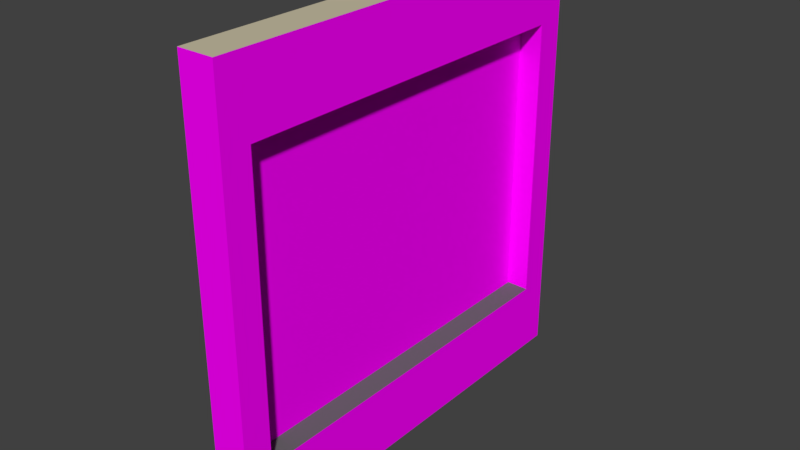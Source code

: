 # Source: Wall_Garage_Doorx3x0.25.blend  (saved by Blender 2.78.0; exported with 4.5.12 LTS)
import bpy
from mathutils import Matrix  # noqa: F401  (used for matrix-valued properties, if any)

bpy.ops.wm.read_factory_settings(use_empty=True)
scene = bpy.context.scene
scene.name = 'Scene'

# ---- collections
col_collection_1 = bpy.data.collections.new('Collection 1'); scene.collection.children.link(col_collection_1)

# ---- images (referenced by path relative to the original .blend; pixels are not part of the script)
import os
ASSET_DIR = os.environ.get("B2B_ASSET_DIR", "")  # directory of the original .blend (textures are referenced by path, not embedded)
HERE = os.path.dirname(os.path.abspath(__file__))  # packed textures are extracted next to this script under _unpacked/

def load_image(name, relpath, width, height, colorspace="sRGB"):
    """Load a texture the original file referenced (path relative to the .blend, or extracted next to this script)."""
    p = next((c for c in (os.path.join(HERE, relpath), os.path.join(ASSET_DIR, relpath)) if relpath and os.path.exists(c)), "")
    if p:
        img = bpy.data.images.load(p, check_existing=True)
        img.name = name
    else:  # same state as the original file: an image datablock whose file is absent (Cycles renders it pink)
        img = bpy.data.images.new(name, width, height)
        img.source = "FILE"
        img.filepath = "//" + (relpath or name)
    img.colorspace_settings.name = colorspace
    return img
img_brickwork_texture_jpg = load_image('brickwork-texture.jpg', 'brickwork-texture.jpg', 1024, 1024, 'sRGB')
img_garage_door_jpg = load_image('garage door.jpg', 'garage door.jpg', 1024, 1024, 'sRGB')

# ---- materials (node trees are filled in below, after node groups)
mat_interior_paint = bpy.data.materials.new('Interior Paint')
mat_interior_paint.alpha_threshold = 0.0
mat_interior_paint.roughness = 0.5
mat_brickwork = bpy.data.materials.new('Brickwork')
mat_brickwork.alpha_threshold = 0.0
mat_brickwork.roughness = 0.5
mat_concrete = bpy.data.materials.new('Concrete')
mat_concrete.alpha_threshold = 0.0
mat_concrete.roughness = 0.5
mat_garagedoor = bpy.data.materials.new('GarageDoor')
mat_garagedoor.alpha_threshold = 0.0
mat_garagedoor.roughness = 0.5

# ---- material node trees
mat_interior_paint.use_nodes = True; mat_interior_paint.node_tree.nodes.clear()
_N = mat_interior_paint.node_tree.nodes; _L = mat_interior_paint.node_tree.links
n0 = _N.new('ShaderNodeOutputMaterial'); n0.name = 'Material Output'; n0.location = (300, 300)
n1 = _N.new('ShaderNodeBsdfDiffuse'); n1.name = 'Diffuse BSDF'; n1.location = (10, 300)
n1.inputs[0].default_value = (0.5776, 0.521, 0.3712, 1.0)
_L.new(n1.outputs[0], n0.inputs[0])
n0.is_active_output = True
mat_brickwork.use_nodes = True; mat_brickwork.node_tree.nodes.clear()
_N = mat_brickwork.node_tree.nodes; _L = mat_brickwork.node_tree.links
n0 = _N.new('ShaderNodeOutputMaterial'); n0.name = 'Material Output'; n0.location = (300, 300)
n1 = _N.new('ShaderNodeBsdfDiffuse'); n1.name = 'Diffuse BSDF'; n1.location = (10, 300)
n2 = _N.new('ShaderNodeTexImage'); n2.name = 'Image Texture'; n2.location = (-180, 300)
n2.width = 140
n2.image = img_brickwork_texture_jpg
_L.new(n1.outputs[0], n0.inputs[0])
_L.new(n2.outputs[0], n1.inputs[0])
n0.is_active_output = True
mat_concrete.use_nodes = True; mat_concrete.node_tree.nodes.clear()
_N = mat_concrete.node_tree.nodes; _L = mat_concrete.node_tree.links
n0 = _N.new('ShaderNodeOutputMaterial'); n0.name = 'Material Output'; n0.location = (300, 300)
n1 = _N.new('ShaderNodeBsdfDiffuse'); n1.name = 'Diffuse BSDF'; n1.location = (10, 300)
n1.inputs[0].default_value = (0.1406, 0.1406, 0.1406, 1.0)
_L.new(n1.outputs[0], n0.inputs[0])
n0.is_active_output = True
mat_garagedoor.use_nodes = True; mat_garagedoor.node_tree.nodes.clear()
_N = mat_garagedoor.node_tree.nodes; _L = mat_garagedoor.node_tree.links
n0 = _N.new('ShaderNodeOutputMaterial'); n0.name = 'Material Output'; n0.location = (300, 300)
n1 = _N.new('ShaderNodeBsdfDiffuse'); n1.name = 'Diffuse BSDF'; n1.location = (10, 300)
n2 = _N.new('ShaderNodeTexImage'); n2.name = 'Image Texture'; n2.location = (-180, 300)
n2.width = 140
n2.image = img_garage_door_jpg
_L.new(n1.outputs[0], n0.inputs[0])
_L.new(n2.outputs[0], n1.inputs[0])
n0.is_active_output = True

# ---- world
world_world = bpy.data.worlds.new('World'); scene.world = world_world
world_world.color = (0.05088, 0.05088, 0.05088)
world_world.use_sun_shadow = False
world_world.sun_shadow_jitter_overblur = 0.0
world_world.cycles.sampling_method = 'MANUAL'

# ---- meshes
me_wallbifold3_75x2_5x_000 = bpy.data.meshes.new('WallBifold3.75x2.5x.000')
me_wallbifold3_75x2_5x_000.from_pydata([(0.09055, 2.8, 2.5), (0.09055, 0.2, 2.5), (0.09055, 2.8, 0.5), (0.09055, 0.2, 0.5), (0.05625, 2.8, 0.5), (0.05625, 2.8, 2.5), (0.05625, 0.2, 0.5), (0.05625, 0.2, 2.5)], [], [(1, 0, 2, 3), (7, 6, 4, 5), (3, 2, 4, 6), (1, 3, 6, 7), (0, 1, 7, 5), (2, 0, 5, 4)])
me_wallbifold3_75x2_5x_000.polygons.foreach_set('material_index', [3, 3, 3, 3, 3, 3])
_uv = me_wallbifold3_75x2_5x_000.uv_layers.new(name='UVMap')
_uv.uv.foreach_set('vector', [9.286e-05, 0.01411, 0.9999, 0.01411, 0.9999, 0.9981, 9.296e-05, 0.9981, 9.286e-05, 1.0, 9.296e-05, 0.01131, 0.9999, 0.01131, 0.9999, 1.0, 0.0, 0.0, 0.0, 0.0, 0.0, 0.0, 0.0, 0.0, 0.0, 0.0, 0.0, 0.0, 0.0, 0.0, 0.0, 0.0, 0.0, 0.0, 0.0, 0.0, 0.0, 0.0, 0.0, 0.0, 0.0, 0.0, 0.0, 0.0, 0.0, 0.0, 0.0, 0.0])
me_wallbifold3_75x2_5x_000.materials.append(mat_interior_paint)
me_wallbifold3_75x2_5x_000.materials.append(mat_brickwork)
me_wallbifold3_75x2_5x_000.materials.append(mat_concrete)
me_wallbifold3_75x2_5x_000.materials.append(mat_garagedoor)
me_wallbifold3_75x2_5x_000.use_remesh_preserve_volume = False
me_wallbifold3_75x2_5x_000.use_remesh_preserve_attributes = False
me_wallbifold3_75x2_5x_000.use_mirror_vertex_groups = False
me_wallbifold3_75x2_5x_000.update()
me_wallbifold3_75x2_5x_25 = bpy.data.meshes.new('WallBifold3.75x2.5x.25')
me_wallbifold3_75x2_5x_25.from_pydata([(0.0, 0.0, 0.0), (0.0, 0.0, 3.0), (0.0, 3.0, 3.0), (0.0, 3.0, 0.0), (0.25, 3.0, 3.0), (0.25, 0.0, 3.0), (0.25, 3.0, 0.0), (0.25, 0.0, 0.0), (0.0, 2.8, 3.0), (0.0, 0.2, 3.0), (0.25, 2.8, 3.0), (0.25, 0.2, 3.0), (0.0, 0.2, 0.0), (0.0, 2.8, 0.0), (0.25, 0.2, 0.0), (0.25, 2.8, 0.0), (0.0, 0.0, 2.5), (0.0, 3.0, 2.5), (0.25, 3.0, 2.5), (0.25, 0.0, 2.5), (0.0, 2.8, 2.5), (0.0, 0.2, 2.5), (0.25, 2.8, 2.5), (0.25, 0.2, 2.5), (0.25, 2.8, 0.5), (0.0, 2.8, 0.5), (0.25, 0.2, 0.5), (0.0, 0.2, 0.5)], [], [(17, 18, 6, 3), (25, 24, 26, 27), (2, 8, 10, 4), (23, 19, 7, 14, 26), (17, 3, 13, 25, 20), (13, 3, 6, 15), (9, 1, 5, 11), (16, 19, 5, 1), (21, 27, 12, 0, 16), (8, 9, 11, 10), (0, 12, 14, 7), (20, 25, 24, 22), (18, 22, 24, 15, 6), (21, 20, 22, 23), (10, 11, 23, 22), (4, 10, 22, 18), (9, 21, 16, 1), (0, 7, 19, 16), (2, 17, 20, 8), (11, 5, 19, 23), (8, 20, 21, 9), (2, 4, 18, 17), (23, 26, 27, 21), (13, 25, 27, 12), (26, 14, 12, 27), (15, 13, 12, 14), (24, 15, 14, 26), (24, 25, 13, 15)])
me_wallbifold3_75x2_5x_25.polygons.foreach_set('material_index', [1, 2, 0, 1, 0, 0, 0, 1, 0, 0, 0, 1, 1, 0, 1, 1, 0, 1, 0, 1, 0, 1, 1, 0, 0, 0, 1, 0])
_uv = me_wallbifold3_75x2_5x_25.uv_layers.new(name='UVMap')
_uv.uv.foreach_set('vector', [1.0, 0.8323, 0.917, 0.8323, 0.917, -0.0009477, 1.0, -0.0009477, 0.0, 0.0, 0.0, 0.0, 0.0, 0.0, 0.0, 0.0, 0.0, 0.0, 0.0, 0.0, 0.0, 0.0, 0.0, 0.0, 0.06675, 0.1667, 0.0001001, 0.1667, 0.0001001, 0.9999, 0.06675, 0.9999, 0.06675, 0.8333, 0.0, 0.0, 0.0, 0.0, 0.0, 0.0, 0.0, 0.0, 0.0, 0.0, 0.0, 0.0, 0.0, 0.0, 0.0, 0.0, 0.0, 0.0, 0.0, 0.0, 0.0, 0.0, 0.0, 0.0, 0.0, 0.0, 2.944e-05, 0.8333, 0.08336, 0.8333, 0.08336, 1.0, 2.944e-05, 1.0, 0.0, 0.0, 0.0, 0.0, 0.0, 0.0, 0.0, 0.0, 0.0, 0.0, 0.0, 0.0, 0.0, 0.0, 0.0, 0.0, 0.0, 0.0, 0.0, 0.0, 0.0, 0.0, 0.0, 0.0, 0.0, 0.0, 0.8177, 0.8265, 0.8177, 0.1598, 0.9011, 0.1598, 0.9011, 0.8265, 0.9999, 0.1667, 0.9332, 0.1667, 0.9332, 0.8333, 0.9332, 0.9999, 0.9999, 0.9999, 0.0, 0.0, 0.0, 0.0, 0.0, 0.0, 0.0, 0.0, 0.9332, 9.998e-05, 0.06675, 9.998e-05, 0.06675, 0.1667, 0.9332, 0.1667, 0.9999, 9.998e-05, 0.9332, 9.998e-05, 0.9332, 0.1667, 0.9999, 0.1667, 0.0, 0.0, 0.0, 0.0, 0.0, 0.0, 0.0, 0.0, 2.887e-05, 2.891e-05, 0.08336, 2.887e-05, 0.08336, 0.8333, 2.944e-05, 0.8333, 0.0, 0.0, 0.0, 0.0, 0.0, 0.0, 0.0, 0.0, 0.06675, 9.998e-05, 9.998e-05, 9.998e-05, 0.0001001, 0.1667, 0.06675, 0.1667, 0.0, 0.0, 0.0, 0.0, 0.0, 0.0, 0.0, 0.0, 1.0, 0.999, 0.917, 0.999, 0.917, 0.8323, 1.0, 0.8323, 0.04983, 0.8321, 0.04983, 0.1601, 0.1338, 0.1601, 0.1338, 0.8321, 0.0, 0.0, 0.0, 0.0, 0.0, 0.0, 0.0, 0.0, 0.0, 0.0, 0.0, 0.0, 0.0, 0.0, 0.0, 0.0, 0.0, 0.0, 0.0, 0.0, 0.0, 0.0, 0.0, 0.0, 0.9332, 0.8333, 0.9332, 0.9999, 0.06675, 0.9999, 0.06675, 0.8333, 0.0, 0.0, 0.0, 0.0, 0.0, 0.0, 0.0, 0.0])
me_wallbifold3_75x2_5x_25.materials.append(mat_interior_paint)
me_wallbifold3_75x2_5x_25.materials.append(mat_brickwork)
me_wallbifold3_75x2_5x_25.materials.append(mat_concrete)
me_wallbifold3_75x2_5x_25.use_remesh_preserve_volume = False
me_wallbifold3_75x2_5x_25.use_remesh_preserve_attributes = False
me_wallbifold3_75x2_5x_25.use_mirror_vertex_groups = False
me_wallbifold3_75x2_5x_25.update()

# ---- objects
ob_garagedoor = bpy.data.objects.new('GarageDoor', me_wallbifold3_75x2_5x_000)
ob_wallgarage_3x3x0_25 = bpy.data.objects.new('WallGarage 3x3x0.25', me_wallbifold3_75x2_5x_25)

# ---- transforms, parenting, visibility, modifiers, constraints
ob_garagedoor.location = (0.0, 0.0, 0.0)
ob_garagedoor.lineart.crease_threshold = 0.0
ob_wallgarage_3x3x0_25.location = (0.0, 0.0, 0.0)
ob_wallgarage_3x3x0_25.lineart.crease_threshold = 0.0

# ---- collection membership
col_collection_1.objects.link(ob_garagedoor)
col_collection_1.objects.link(ob_wallgarage_3x3x0_25)

# ---- scene / render settings (as saved in the file)
scene.frame_start = 1; scene.frame_end = 250; scene.frame_set(1)
scene.render.engine = 'CYCLES'
scene.render.resolution_percentage = 50
scene.render.dither_intensity = 0.0
scene.cycles.use_denoising = False
scene.cycles.samples = 128
scene.cycles.sampling_pattern = 'TABULATED_SOBOL'
scene.cycles.light_sampling_threshold = 0.0
scene.cycles.use_adaptive_sampling = False
scene.cycles.use_light_tree = False
scene.cycles.blur_glossy = 0.0
scene.cycles.sample_clamp_indirect = 0.0
scene.view_settings.view_transform = 'Standard'
bpy.context.view_layer.update()

# ---- added for rendering (the .blend has no active camera and no usable light): camera, sun
cam_auto = bpy.data.cameras.new('AutoCamera')
cam_auto.lens = 50.0
cam_auto.sensor_width = 36.0
cam_auto.clip_end = 1000.0
ob_auto_camera = bpy.data.objects.new('AutoCamera', cam_auto)
scene.collection.objects.link(ob_auto_camera)
ob_auto_camera.location = (4.0572, -3.21865, 4.64576)
ob_auto_camera.rotation_euler = (1.09748, -7.21219e-08, 0.694738)
scene.camera = ob_auto_camera
light_auto_sun = bpy.data.lights.new('AutoSun', 'SUN')
light_auto_sun.energy = 3.0
light_auto_sun.angle = 0.0523599
ob_auto_sun = bpy.data.objects.new('AutoSun', light_auto_sun)
scene.collection.objects.link(ob_auto_sun)
ob_auto_sun.rotation_euler = (0.872665, 0.174533, 0.523599)
bpy.context.view_layer.update()
